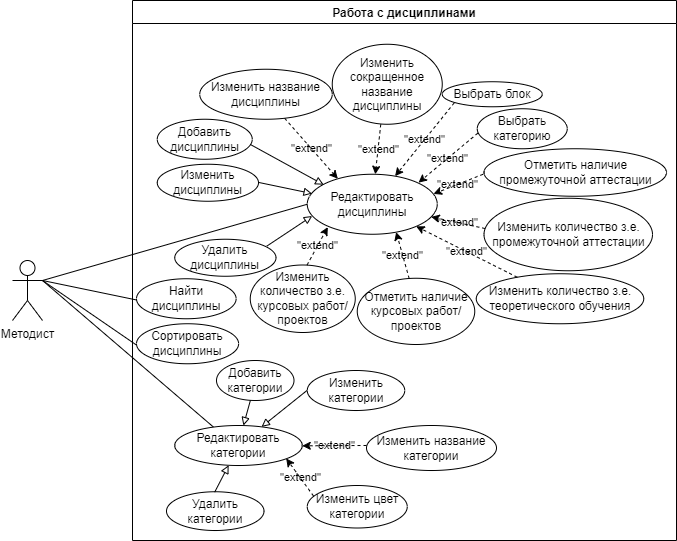

The diagram above was exported from draw.io. Its source (the exported page's mxGraphModel, read from the mxfile embedded in the PNG):
<mxGraphModel dx="1888" dy="660" grid="1" gridSize="10" guides="1" tooltips="1" connect="0" arrows="1" fold="1" page="1" pageScale="1" pageWidth="850" pageHeight="1100" math="0" shadow="0">
  <root>
    <mxCell id="0" />
    <mxCell id="1" parent="0" />
    <mxCell id="kAwzmWlMEPiF8q2u1fac-1" value="Методист" style="shape=umlActor;verticalLabelPosition=bottom;verticalAlign=top;html=1;outlineConnect=0;" parent="1" vertex="1">
      <mxGeometry x="-360" y="510" width="30" height="60" as="geometry" />
    </mxCell>
    <mxCell id="kAwzmWlMEPiF8q2u1fac-36" value="" style="endArrow=none;html=1;rounded=0;entryX=0;entryY=0.5;entryDx=0;entryDy=0;" parent="1" target="kAwzmWlMEPiF8q2u1fac-35" edge="1">
      <mxGeometry width="50" height="50" relative="1" as="geometry">
        <mxPoint x="-330" y="530" as="sourcePoint" />
        <mxPoint x="-180" y="390" as="targetPoint" />
      </mxGeometry>
    </mxCell>
    <mxCell id="a7HYJBhB6-KczriwUQ04-21" value="" style="endArrow=none;html=1;rounded=0;entryX=0.304;entryY=0.04;entryDx=0;entryDy=0;entryPerimeter=0;" parent="1" target="a7HYJBhB6-KczriwUQ04-11" edge="1">
      <mxGeometry width="50" height="50" relative="1" as="geometry">
        <mxPoint x="-330" y="530" as="sourcePoint" />
        <mxPoint x="-224.03999999999996" y="865.1799999999998" as="targetPoint" />
      </mxGeometry>
    </mxCell>
    <mxCell id="a7HYJBhB6-KczriwUQ04-33" value="Работа с дисциплинами" style="swimlane;" parent="1" vertex="1">
      <mxGeometry x="-240" y="250" width="544" height="540" as="geometry" />
    </mxCell>
    <mxCell id="a7HYJBhB6-KczriwUQ04-6" value="Добавить категории" style="ellipse;whiteSpace=wrap;html=1;" parent="a7HYJBhB6-KczriwUQ04-33" vertex="1">
      <mxGeometry x="84" y="360" width="77.5" height="40" as="geometry" />
    </mxCell>
    <mxCell id="a7HYJBhB6-KczriwUQ04-11" value="Редактировать категории" style="ellipse;whiteSpace=wrap;html=1;" parent="a7HYJBhB6-KczriwUQ04-33" vertex="1">
      <mxGeometry x="42.25" y="425" width="127.5" height="40" as="geometry" />
    </mxCell>
    <mxCell id="a7HYJBhB6-KczriwUQ04-12" value="" style="endArrow=block;html=1;rounded=0;labelBorderColor=none;endFill=0;" parent="a7HYJBhB6-KczriwUQ04-33" source="a7HYJBhB6-KczriwUQ04-6" target="a7HYJBhB6-KczriwUQ04-11" edge="1">
      <mxGeometry width="50" height="50" relative="1" as="geometry">
        <mxPoint x="19.310000000000173" y="347.4" as="sourcePoint" />
        <mxPoint x="11.09750000000031" y="406.0000000000001" as="targetPoint" />
      </mxGeometry>
    </mxCell>
    <mxCell id="a7HYJBhB6-KczriwUQ04-13" value="Изменить категории" style="ellipse;whiteSpace=wrap;html=1;" parent="a7HYJBhB6-KczriwUQ04-33" vertex="1">
      <mxGeometry x="174.75" y="370" width="97.5" height="40" as="geometry" />
    </mxCell>
    <mxCell id="a7HYJBhB6-KczriwUQ04-14" value="" style="endArrow=block;html=1;rounded=0;labelBorderColor=none;endFill=0;exitX=-0.003;exitY=0.5;exitDx=0;exitDy=0;exitPerimeter=0;" parent="a7HYJBhB6-KczriwUQ04-33" source="a7HYJBhB6-KczriwUQ04-13" target="a7HYJBhB6-KczriwUQ04-11" edge="1">
      <mxGeometry width="50" height="50" relative="1" as="geometry">
        <mxPoint x="194.1300000000001" y="441.0000000000001" as="sourcePoint" />
        <mxPoint x="160.80197904680722" y="471.969590885108" as="targetPoint" />
      </mxGeometry>
    </mxCell>
    <mxCell id="a7HYJBhB6-KczriwUQ04-15" value="Удалить категории" style="ellipse;whiteSpace=wrap;html=1;" parent="a7HYJBhB6-KczriwUQ04-33" vertex="1">
      <mxGeometry x="34" y="491.25" width="97.5" height="38.75" as="geometry" />
    </mxCell>
    <mxCell id="a7HYJBhB6-KczriwUQ04-16" value="" style="endArrow=block;html=1;rounded=0;labelBorderColor=none;endFill=0;exitX=0.494;exitY=0.011;exitDx=0;exitDy=0;exitPerimeter=0;" parent="a7HYJBhB6-KczriwUQ04-33" source="a7HYJBhB6-KczriwUQ04-15" target="a7HYJBhB6-KczriwUQ04-11" edge="1">
      <mxGeometry width="50" height="50" relative="1" as="geometry">
        <mxPoint x="219.75" y="520" as="sourcePoint" />
        <mxPoint x="195.12253748609783" y="485.64898641801517" as="targetPoint" />
      </mxGeometry>
    </mxCell>
    <mxCell id="a7HYJBhB6-KczriwUQ04-17" value="Изменить название категории" style="ellipse;whiteSpace=wrap;html=1;" parent="a7HYJBhB6-KczriwUQ04-33" vertex="1">
      <mxGeometry x="234" y="425" width="130" height="45" as="geometry" />
    </mxCell>
    <mxCell id="a7HYJBhB6-KczriwUQ04-18" value="Изменить цвет категории" style="ellipse;whiteSpace=wrap;html=1;" parent="a7HYJBhB6-KczriwUQ04-33" vertex="1">
      <mxGeometry x="174.75" y="485" width="100" height="42.5" as="geometry" />
    </mxCell>
    <mxCell id="a7HYJBhB6-KczriwUQ04-19" value="&quot;extend&quot;" style="endArrow=classic;html=1;rounded=0;dashed=1;labelBackgroundColor=none;exitX=0;exitY=0.444;exitDx=0;exitDy=0;exitPerimeter=0;entryX=1;entryY=0.508;entryDx=0;entryDy=0;entryPerimeter=0;" parent="a7HYJBhB6-KczriwUQ04-33" source="a7HYJBhB6-KczriwUQ04-17" target="a7HYJBhB6-KczriwUQ04-11" edge="1">
      <mxGeometry width="50" height="50" relative="1" as="geometry">
        <mxPoint x="254.97000000000003" y="275.25" as="sourcePoint" />
        <mxPoint x="212.96749999999997" y="312.6" as="targetPoint" />
      </mxGeometry>
    </mxCell>
    <mxCell id="a7HYJBhB6-KczriwUQ04-20" value="&quot;extend&quot;" style="endArrow=classic;html=1;rounded=0;dashed=1;labelBackgroundColor=none;entryX=0.874;entryY=0.823;entryDx=0;entryDy=0;entryPerimeter=0;exitX=0.063;exitY=0.249;exitDx=0;exitDy=0;exitPerimeter=0;" parent="a7HYJBhB6-KczriwUQ04-33" source="a7HYJBhB6-KczriwUQ04-18" target="a7HYJBhB6-KczriwUQ04-11" edge="1">
      <mxGeometry width="50" height="50" relative="1" as="geometry">
        <mxPoint x="369.74999999999994" y="500" as="sourcePoint" />
        <mxPoint x="324.8400377925723" y="473.7894794710985" as="targetPoint" />
      </mxGeometry>
    </mxCell>
    <mxCell id="kAwzmWlMEPiF8q2u1fac-35" value="Редактировать дисциплины" style="ellipse;whiteSpace=wrap;html=1;" parent="a7HYJBhB6-KczriwUQ04-33" vertex="1">
      <mxGeometry x="174.75" y="173.75" width="130" height="60" as="geometry" />
    </mxCell>
    <mxCell id="kAwzmWlMEPiF8q2u1fac-37" value="Выбрать блок" style="ellipse;whiteSpace=wrap;html=1;" parent="a7HYJBhB6-KczriwUQ04-33" vertex="1">
      <mxGeometry x="309.75" y="81.25" width="100" height="25" as="geometry" />
    </mxCell>
    <mxCell id="kAwzmWlMEPiF8q2u1fac-39" value="Изменить название дисциплины" style="ellipse;whiteSpace=wrap;html=1;" parent="a7HYJBhB6-KczriwUQ04-33" vertex="1">
      <mxGeometry x="67.25" y="68.75" width="132.5" height="50" as="geometry" />
    </mxCell>
    <mxCell id="kAwzmWlMEPiF8q2u1fac-40" value="Изменить количество з.е.&lt;br&gt;теоретического обучения" style="ellipse;whiteSpace=wrap;html=1;" parent="a7HYJBhB6-KczriwUQ04-33" vertex="1">
      <mxGeometry x="343.75" y="273.25" width="167.5" height="50" as="geometry" />
    </mxCell>
    <mxCell id="kAwzmWlMEPiF8q2u1fac-41" value="&quot;extend&quot;" style="endArrow=classic;html=1;rounded=0;dashed=1;labelBorderColor=none;exitX=0.641;exitY=0.981;exitDx=0;exitDy=0;exitPerimeter=0;labelBackgroundColor=none;entryX=0.235;entryY=0.075;entryDx=0;entryDy=0;entryPerimeter=0;" parent="a7HYJBhB6-KczriwUQ04-33" source="kAwzmWlMEPiF8q2u1fac-39" target="kAwzmWlMEPiF8q2u1fac-35" edge="1">
      <mxGeometry width="50" height="50" relative="1" as="geometry">
        <mxPoint x="314.75" y="213.75" as="sourcePoint" />
        <mxPoint x="84.75" y="143.75" as="targetPoint" />
      </mxGeometry>
    </mxCell>
    <mxCell id="kAwzmWlMEPiF8q2u1fac-42" value="Изменить количество з.е. курсовых работ/ проектов" style="ellipse;whiteSpace=wrap;html=1;" parent="a7HYJBhB6-KczriwUQ04-33" vertex="1">
      <mxGeometry x="117.75" y="264.5" width="105" height="67.5" as="geometry" />
    </mxCell>
    <mxCell id="kAwzmWlMEPiF8q2u1fac-46" value="&quot;extend&quot;" style="endArrow=classic;html=1;rounded=0;dashed=1;exitX=0.541;exitY=0;exitDx=0;exitDy=0;entryX=0.158;entryY=0.881;entryDx=0;entryDy=0;entryPerimeter=0;labelBackgroundColor=none;exitPerimeter=0;" parent="a7HYJBhB6-KczriwUQ04-33" source="kAwzmWlMEPiF8q2u1fac-42" target="kAwzmWlMEPiF8q2u1fac-35" edge="1">
      <mxGeometry width="50" height="50" relative="1" as="geometry">
        <mxPoint x="305.7119407771256" y="244.96320343559637" as="sourcePoint" />
        <mxPoint x="174.75" y="433.75" as="targetPoint" />
      </mxGeometry>
    </mxCell>
    <mxCell id="-8U82XjVMPYfmYzCf4u3-12" value="Выбрать категорию" style="ellipse;whiteSpace=wrap;html=1;" parent="a7HYJBhB6-KczriwUQ04-33" vertex="1">
      <mxGeometry x="344.75" y="108.25" width="90" height="40" as="geometry" />
    </mxCell>
    <mxCell id="-8U82XjVMPYfmYzCf4u3-15" value="Изменить количество з.е. промежуточной аттестации" style="ellipse;whiteSpace=wrap;html=1;" parent="a7HYJBhB6-KczriwUQ04-33" vertex="1">
      <mxGeometry x="351.5" y="197.75" width="168.5" height="72.5" as="geometry" />
    </mxCell>
    <mxCell id="-8U82XjVMPYfmYzCf4u3-17" value="&quot;extend&quot;" style="endArrow=classic;html=1;rounded=0;dashed=1;labelBackgroundColor=none;exitX=0.007;exitY=0.418;exitDx=0;exitDy=0;exitPerimeter=0;" parent="a7HYJBhB6-KczriwUQ04-33" source="-8U82XjVMPYfmYzCf4u3-15" target="kAwzmWlMEPiF8q2u1fac-35" edge="1">
      <mxGeometry width="50" height="50" relative="1" as="geometry">
        <mxPoint x="327.25" y="283.75" as="sourcePoint" />
        <mxPoint x="260.19000000000005" y="363.3299999999999" as="targetPoint" />
      </mxGeometry>
    </mxCell>
    <mxCell id="-8U82XjVMPYfmYzCf4u3-18" value="Отметить наличие курсовых работ/ проектов" style="ellipse;whiteSpace=wrap;html=1;" parent="a7HYJBhB6-KczriwUQ04-33" vertex="1">
      <mxGeometry x="224.75" y="277.75" width="117.5" height="66.25" as="geometry" />
    </mxCell>
    <mxCell id="-8U82XjVMPYfmYzCf4u3-19" value="&quot;extend&quot;" style="endArrow=classic;html=1;rounded=0;dashed=1;exitX=0.442;exitY=0.005;exitDx=0;exitDy=0;entryX=0.684;entryY=0.964;entryDx=0;entryDy=0;entryPerimeter=0;labelBackgroundColor=none;exitPerimeter=0;" parent="a7HYJBhB6-KczriwUQ04-33" source="-8U82XjVMPYfmYzCf4u3-18" target="kAwzmWlMEPiF8q2u1fac-35" edge="1">
      <mxGeometry width="50" height="50" relative="1" as="geometry">
        <mxPoint x="99.75" y="278.75" as="sourcePoint" />
        <mxPoint x="193.32999999999993" y="230.37" as="targetPoint" />
      </mxGeometry>
    </mxCell>
    <mxCell id="-8U82XjVMPYfmYzCf4u3-20" value="Изменить сокращенное название дисциплины" style="ellipse;whiteSpace=wrap;html=1;" parent="a7HYJBhB6-KczriwUQ04-33" vertex="1">
      <mxGeometry x="199.75" y="43.75" width="110" height="80" as="geometry" />
    </mxCell>
    <mxCell id="a7HYJBhB6-KczriwUQ04-2" value="Отметить наличие промежуточной аттестации" style="ellipse;whiteSpace=wrap;html=1;" parent="a7HYJBhB6-KczriwUQ04-33" vertex="1">
      <mxGeometry x="351.5" y="148.25" width="182.5" height="47.5" as="geometry" />
    </mxCell>
    <mxCell id="a7HYJBhB6-KczriwUQ04-3" value="&quot;extend&quot;" style="endArrow=classic;html=1;rounded=0;dashed=1;labelBackgroundColor=none;exitX=-0.005;exitY=0.537;exitDx=0;exitDy=0;exitPerimeter=0;entryX=0.971;entryY=0.328;entryDx=0;entryDy=0;entryPerimeter=0;" parent="a7HYJBhB6-KczriwUQ04-33" source="a7HYJBhB6-KczriwUQ04-2" target="kAwzmWlMEPiF8q2u1fac-35" edge="1">
      <mxGeometry width="50" height="50" relative="1" as="geometry">
        <mxPoint x="340.14999999999986" y="322.855" as="sourcePoint" />
        <mxPoint x="272.98061934431894" y="241.7686095908582" as="targetPoint" />
      </mxGeometry>
    </mxCell>
    <mxCell id="a7HYJBhB6-KczriwUQ04-22" value="&quot;extend&quot;" style="endArrow=classic;html=1;rounded=0;dashed=1;labelBorderColor=none;exitX=0.441;exitY=1.002;exitDx=0;exitDy=0;exitPerimeter=0;labelBackgroundColor=none;" parent="a7HYJBhB6-KczriwUQ04-33" source="-8U82XjVMPYfmYzCf4u3-20" target="kAwzmWlMEPiF8q2u1fac-35" edge="1">
      <mxGeometry width="50" height="50" relative="1" as="geometry">
        <mxPoint x="149.6824999999999" y="127.79999999999995" as="sourcePoint" />
        <mxPoint x="200.8699999999999" y="193.47000000000003" as="targetPoint" />
      </mxGeometry>
    </mxCell>
    <mxCell id="a7HYJBhB6-KczriwUQ04-23" value="&quot;extend&quot;" style="endArrow=classic;html=1;rounded=0;dashed=1;labelBorderColor=none;exitX=0.12;exitY=0.844;exitDx=0;exitDy=0;exitPerimeter=0;labelBackgroundColor=none;" parent="a7HYJBhB6-KczriwUQ04-33" source="kAwzmWlMEPiF8q2u1fac-37" target="kAwzmWlMEPiF8q2u1fac-35" edge="1">
      <mxGeometry width="50" height="50" relative="1" as="geometry">
        <mxPoint x="258.26" y="123.90999999999997" as="sourcePoint" />
        <mxPoint x="252.46040649336805" y="183.77609289687337" as="targetPoint" />
      </mxGeometry>
    </mxCell>
    <mxCell id="a7HYJBhB6-KczriwUQ04-24" value="&quot;extend&quot;" style="endArrow=classic;html=1;rounded=0;dashed=1;labelBorderColor=none;labelBackgroundColor=none;exitX=0.007;exitY=0.609;exitDx=0;exitDy=0;exitPerimeter=0;entryX=0.856;entryY=0.14;entryDx=0;entryDy=0;entryPerimeter=0;" parent="a7HYJBhB6-KczriwUQ04-33" source="-8U82XjVMPYfmYzCf4u3-12" target="kAwzmWlMEPiF8q2u1fac-35" edge="1">
      <mxGeometry width="50" height="50" relative="1" as="geometry">
        <mxPoint x="364.75" y="173.75" as="sourcePoint" />
        <mxPoint x="278.99161204149664" y="186.9571929077913" as="targetPoint" />
      </mxGeometry>
    </mxCell>
    <mxCell id="a7HYJBhB6-KczriwUQ04-25" value="&quot;extend&quot;" style="endArrow=classic;html=1;rounded=0;dashed=1;labelBackgroundColor=none;" parent="a7HYJBhB6-KczriwUQ04-33" source="kAwzmWlMEPiF8q2u1fac-40" target="kAwzmWlMEPiF8q2u1fac-35" edge="1">
      <mxGeometry width="50" height="50" relative="1" as="geometry">
        <mxPoint x="218.88249999999994" y="293.38" as="sourcePoint" />
        <mxPoint x="227.91000000000008" y="242.55000000000007" as="targetPoint" />
      </mxGeometry>
    </mxCell>
    <mxCell id="a7HYJBhB6-KczriwUQ04-26" value="Добавить дисциплины" style="ellipse;whiteSpace=wrap;html=1;" parent="a7HYJBhB6-KczriwUQ04-33" vertex="1">
      <mxGeometry x="24.75" y="118.75" width="95" height="40" as="geometry" />
    </mxCell>
    <mxCell id="a7HYJBhB6-KczriwUQ04-27" value="Изменить дисциплины" style="ellipse;whiteSpace=wrap;html=1;" parent="a7HYJBhB6-KczriwUQ04-33" vertex="1">
      <mxGeometry x="24.75" y="163.75" width="101.25" height="37" as="geometry" />
    </mxCell>
    <mxCell id="a7HYJBhB6-KczriwUQ04-28" value="" style="endArrow=block;html=1;rounded=0;labelBorderColor=none;endFill=0;exitX=0.982;exitY=0.633;exitDx=0;exitDy=0;exitPerimeter=0;entryX=0.126;entryY=0.174;entryDx=0;entryDy=0;entryPerimeter=0;" parent="a7HYJBhB6-KczriwUQ04-33" source="a7HYJBhB6-KczriwUQ04-26" target="kAwzmWlMEPiF8q2u1fac-35" edge="1">
      <mxGeometry width="50" height="50" relative="1" as="geometry">
        <mxPoint x="154.7499999999999" y="175" as="sourcePoint" />
        <mxPoint x="117.69263492525772" y="200.74915555231973" as="targetPoint" />
      </mxGeometry>
    </mxCell>
    <mxCell id="a7HYJBhB6-KczriwUQ04-29" value="" style="endArrow=block;html=1;rounded=0;labelBorderColor=none;endFill=0;exitX=1.001;exitY=0.491;exitDx=0;exitDy=0;exitPerimeter=0;entryX=0.037;entryY=0.322;entryDx=0;entryDy=0;entryPerimeter=0;" parent="a7HYJBhB6-KczriwUQ04-33" source="a7HYJBhB6-KczriwUQ04-27" target="kAwzmWlMEPiF8q2u1fac-35" edge="1">
      <mxGeometry width="50" height="50" relative="1" as="geometry">
        <mxPoint x="128.0400000000002" y="154.07000000000005" as="sourcePoint" />
        <mxPoint x="201.1300000000001" y="194.19000000000005" as="targetPoint" />
      </mxGeometry>
    </mxCell>
    <mxCell id="a7HYJBhB6-KczriwUQ04-30" value="Удалить дисциплины" style="ellipse;whiteSpace=wrap;html=1;" parent="a7HYJBhB6-KczriwUQ04-33" vertex="1">
      <mxGeometry x="42.25" y="238.75" width="101.25" height="37" as="geometry" />
    </mxCell>
    <mxCell id="a7HYJBhB6-KczriwUQ04-31" value="" style="endArrow=block;html=1;rounded=0;labelBorderColor=none;endFill=0;exitX=0.91;exitY=0.184;exitDx=0;exitDy=0;exitPerimeter=0;entryX=0.038;entryY=0.696;entryDx=0;entryDy=0;entryPerimeter=0;" parent="a7HYJBhB6-KczriwUQ04-33" source="a7HYJBhB6-KczriwUQ04-30" target="kAwzmWlMEPiF8q2u1fac-35" edge="1">
      <mxGeometry width="50" height="50" relative="1" as="geometry">
        <mxPoint x="136.10125000000016" y="191.91699999999992" as="sourcePoint" />
        <mxPoint x="189.56000000000017" y="203.06999999999994" as="targetPoint" />
      </mxGeometry>
    </mxCell>
    <mxCell id="RCO-uN1KYXp3KknbxIjs-1" value="Найти дисциплины" style="ellipse;whiteSpace=wrap;html=1;" parent="a7HYJBhB6-KczriwUQ04-33" vertex="1">
      <mxGeometry x="4.000000000000002" y="278.25" width="99.62" height="40" as="geometry" />
    </mxCell>
    <mxCell id="RCO-uN1KYXp3KknbxIjs-2" value="Сортировать дисциплины" style="ellipse;whiteSpace=wrap;html=1;" parent="a7HYJBhB6-KczriwUQ04-33" vertex="1">
      <mxGeometry x="4.000000000000007" y="323.25" width="102.12" height="40" as="geometry" />
    </mxCell>
    <mxCell id="RCO-uN1KYXp3KknbxIjs-3" value="" style="endArrow=none;html=1;rounded=0;entryX=-0.001;entryY=0.531;entryDx=0;entryDy=0;entryPerimeter=0;" parent="1" target="RCO-uN1KYXp3KknbxIjs-2" edge="1">
      <mxGeometry width="50" height="50" relative="1" as="geometry">
        <mxPoint x="-330" y="530" as="sourcePoint" />
        <mxPoint x="-3.619999999999891" y="450" as="targetPoint" />
      </mxGeometry>
    </mxCell>
    <mxCell id="RCO-uN1KYXp3KknbxIjs-4" value="" style="endArrow=none;html=1;rounded=0;entryX=0.001;entryY=0.531;entryDx=0;entryDy=0;entryPerimeter=0;" parent="1" target="RCO-uN1KYXp3KknbxIjs-1" edge="1">
      <mxGeometry width="50" height="50" relative="1" as="geometry">
        <mxPoint x="-330" y="530" as="sourcePoint" />
        <mxPoint x="-130.02499999999964" y="280" as="targetPoint" />
      </mxGeometry>
    </mxCell>
  </root>
</mxGraphModel>